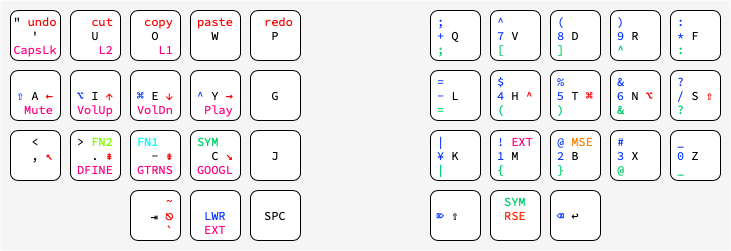

The diagram above was exported from draw.io. Its source (the exported page's mxGraphModel, read from the mxfile embedded in the PNG):
<mxGraphModel dx="855" dy="1191" grid="1" gridSize="10" guides="1" tooltips="1" connect="1" arrows="1" fold="1" page="1" pageScale="1" pageWidth="827" pageHeight="2569" math="0" shadow="0">
  <root>
    <mxCell id="0" />
    <mxCell id="1" parent="0" />
    <mxCell id="jyPOKYWJDwKyRrshBXNK-181" value="" style="rounded=0;whiteSpace=wrap;html=1;fontColor=#333333;fillColor=#f5f5f5;strokeColor=none;fontFamily=Source Code Pro;fontSource=https%3A%2F%2Ffonts.googleapis.com%2Fcss%3Ffamily%3DSource%2BCode%2BPro;" parent="1" vertex="1">
      <mxGeometry x="60" y="110" width="730" height="250" as="geometry" />
    </mxCell>
    <mxCell id="jyPOKYWJDwKyRrshBXNK-1" value="&quot; &lt;font color=&quot;#ff0000&quot;&gt;undo&lt;/font&gt;&lt;br&gt;'&lt;br&gt;&lt;font color=&quot;#ff0080&quot;&gt;CapsLk&lt;/font&gt;" style="rounded=1;whiteSpace=wrap;html=1;fontFamily=Source Code Pro;fontSource=https%3A%2F%2Ffonts.googleapis.com%2Fcss%3Ffamily%3DSource%2BCode%2BPro;" parent="1" vertex="1">
      <mxGeometry x="70" y="120" width="50" height="50" as="geometry" />
    </mxCell>
    <mxCell id="jyPOKYWJDwKyRrshBXNK-2" value="&lt;font color=&quot;#ff0000&quot;&gt;&amp;nbsp; cut&lt;br&gt;&lt;/font&gt;U&lt;br&gt;&lt;font color=&quot;#ff0080&quot;&gt;&amp;nbsp; &amp;nbsp;L2&lt;/font&gt;" style="rounded=1;whiteSpace=wrap;html=1;fontFamily=Source Code Pro;fontSource=https%3A%2F%2Ffonts.googleapis.com%2Fcss%3Ffamily%3DSource%2BCode%2BPro;" parent="1" vertex="1">
      <mxGeometry x="130" y="120" width="50" height="50" as="geometry" />
    </mxCell>
    <mxCell id="jyPOKYWJDwKyRrshBXNK-3" value="&lt;font color=&quot;#ff0000&quot;&gt;&amp;nbsp;copy&lt;/font&gt;&lt;br&gt;O&lt;br&gt;&lt;font color=&quot;#ff0080&quot;&gt;&amp;nbsp; &amp;nbsp;L1&lt;/font&gt;" style="rounded=1;whiteSpace=wrap;html=1;fontFamily=Source Code Pro;fontSource=https%3A%2F%2Ffonts.googleapis.com%2Fcss%3Ffamily%3DSource%2BCode%2BPro;" parent="1" vertex="1">
      <mxGeometry x="190" y="120" width="50" height="50" as="geometry" />
    </mxCell>
    <mxCell id="jyPOKYWJDwKyRrshBXNK-4" value="&lt;font color=&quot;#ff0000&quot;&gt;paste&lt;br&gt;&lt;/font&gt;W&lt;br&gt;&amp;nbsp;" style="rounded=1;whiteSpace=wrap;html=1;fontFamily=Source Code Pro;fontSource=https%3A%2F%2Ffonts.googleapis.com%2Fcss%3Ffamily%3DSource%2BCode%2BPro;" parent="1" vertex="1">
      <mxGeometry x="250" y="120" width="50" height="50" as="geometry" />
    </mxCell>
    <mxCell id="jyPOKYWJDwKyRrshBXNK-5" value="&lt;font color=&quot;#ff0000&quot;&gt;&amp;nbsp;redo&lt;br&gt;&lt;/font&gt;P&lt;br&gt;&amp;nbsp;" style="rounded=1;whiteSpace=wrap;html=1;fontFamily=Source Code Pro;fontSource=https%3A%2F%2Ffonts.googleapis.com%2Fcss%3Ffamily%3DSource%2BCode%2BPro;" parent="1" vertex="1">
      <mxGeometry x="310" y="120" width="50" height="50" as="geometry" />
    </mxCell>
    <mxCell id="jyPOKYWJDwKyRrshBXNK-6" value="&amp;nbsp;&lt;br&gt;&lt;font color=&quot;#0433ff&quot;&gt;⇧&lt;/font&gt; A &lt;font color=&quot;#ff0000&quot;&gt;←&lt;br&gt;&lt;/font&gt;&lt;font color=&quot;#ff0080&quot;&gt;&amp;nbsp;Mute&lt;/font&gt;" style="rounded=1;whiteSpace=wrap;html=1;fontFamily=Source Code Pro;fontSource=https%3A%2F%2Ffonts.googleapis.com%2Fcss%3Ffamily%3DSource%2BCode%2BPro;" parent="1" vertex="1">
      <mxGeometry x="70" y="180" width="50" height="50" as="geometry" />
    </mxCell>
    <mxCell id="jyPOKYWJDwKyRrshBXNK-7" value="&amp;nbsp;&lt;br&gt;&lt;font color=&quot;#0433ff&quot;&gt;⌥&lt;/font&gt; I &lt;font color=&quot;#ff0000&quot;&gt;↑&lt;/font&gt;&lt;br&gt;&lt;font color=&quot;#ff0080&quot;&gt;VolUp&lt;/font&gt;" style="rounded=1;whiteSpace=wrap;html=1;fontFamily=Source Code Pro;fontSource=https%3A%2F%2Ffonts.googleapis.com%2Fcss%3Ffamily%3DSource%2BCode%2BPro;" parent="1" vertex="1">
      <mxGeometry x="130" y="180" width="50" height="50" as="geometry" />
    </mxCell>
    <mxCell id="jyPOKYWJDwKyRrshBXNK-8" value="&amp;nbsp;&lt;br&gt;&lt;font color=&quot;#0433ff&quot;&gt;⌘&lt;/font&gt; E &lt;font color=&quot;#ff0000&quot;&gt;↓&lt;/font&gt;&lt;br&gt;&lt;font color=&quot;#ff0080&quot;&gt;VolDn&lt;/font&gt;" style="rounded=1;whiteSpace=wrap;html=1;fontFamily=Source Code Pro;fontSource=https%3A%2F%2Ffonts.googleapis.com%2Fcss%3Ffamily%3DSource%2BCode%2BPro;" parent="1" vertex="1">
      <mxGeometry x="190" y="180" width="50" height="50" as="geometry" />
    </mxCell>
    <mxCell id="jyPOKYWJDwKyRrshBXNK-9" value="&amp;nbsp;&lt;br&gt;&lt;font color=&quot;#0433ff&quot;&gt;^ &lt;/font&gt;Y &lt;font color=&quot;#ff0000&quot;&gt;→&lt;/font&gt;&lt;br&gt;&lt;font color=&quot;#ff0080&quot;&gt;&amp;nbsp;Play&lt;/font&gt;" style="rounded=1;whiteSpace=wrap;html=1;fontFamily=Source Code Pro;fontSource=https%3A%2F%2Ffonts.googleapis.com%2Fcss%3Ffamily%3DSource%2BCode%2BPro;" parent="1" vertex="1">
      <mxGeometry x="250" y="180" width="50" height="50" as="geometry" />
    </mxCell>
    <mxCell id="jyPOKYWJDwKyRrshBXNK-10" value="G" style="rounded=1;whiteSpace=wrap;html=1;fontFamily=Source Code Pro;fontSource=https%3A%2F%2Ffonts.googleapis.com%2Fcss%3Ffamily%3DSource%2BCode%2BPro;" parent="1" vertex="1">
      <mxGeometry x="310" y="180" width="50" height="50" as="geometry" />
    </mxCell>
    <mxCell id="jyPOKYWJDwKyRrshBXNK-11" value="&amp;lt;&lt;br&gt;&amp;nbsp; , &lt;font color=&quot;#ff0000&quot;&gt;↖&lt;br&gt;&lt;/font&gt;&amp;nbsp;" style="rounded=1;whiteSpace=wrap;html=1;fontFamily=Source Code Pro;fontSource=https%3A%2F%2Ffonts.googleapis.com%2Fcss%3Ffamily%3DSource%2BCode%2BPro;" parent="1" vertex="1">
      <mxGeometry x="70" y="240" width="50" height="50" as="geometry" />
    </mxCell>
    <mxCell id="jyPOKYWJDwKyRrshBXNK-12" value="&amp;gt; &lt;font color=&quot;#80ff00&quot;&gt;FN2&lt;/font&gt;&lt;br&gt;&amp;nbsp; . &lt;font color=&quot;#ff0000&quot;&gt;⇞&lt;/font&gt;&lt;br&gt;&lt;font color=&quot;#ff0080&quot;&gt;DFINE&lt;/font&gt;" style="rounded=1;whiteSpace=wrap;html=1;fontFamily=Source Code Pro;fontSource=https%3A%2F%2Ffonts.googleapis.com%2Fcss%3Ffamily%3DSource%2BCode%2BPro;" parent="1" vertex="1">
      <mxGeometry x="130" y="240" width="50" height="50" as="geometry" />
    </mxCell>
    <mxCell id="jyPOKYWJDwKyRrshBXNK-13" value="&lt;font color=&quot;#00ffff&quot;&gt;FN1 &amp;nbsp;&lt;/font&gt;&lt;br&gt;&amp;nbsp; - &lt;font color=&quot;#ff0000&quot;&gt;⇟&lt;/font&gt;&lt;br&gt;&lt;font color=&quot;#ff0080&quot;&gt;GTRNS&lt;/font&gt;" style="rounded=1;whiteSpace=wrap;html=1;fontFamily=Source Code Pro;fontSource=https%3A%2F%2Ffonts.googleapis.com%2Fcss%3Ffamily%3DSource%2BCode%2BPro;" parent="1" vertex="1">
      <mxGeometry x="190" y="240" width="50" height="50" as="geometry" />
    </mxCell>
    <mxCell id="jyPOKYWJDwKyRrshBXNK-14" value="&lt;font color=&quot;#00cf68&quot;&gt;SYM &amp;nbsp;&lt;br&gt;&lt;/font&gt;&amp;nbsp; C &lt;font color=&quot;#ff0000&quot;&gt;↘&lt;/font&gt;&lt;br&gt;&lt;font color=&quot;#ff0080&quot;&gt;GOOGL&lt;/font&gt;" style="rounded=1;whiteSpace=wrap;html=1;fontFamily=Source Code Pro;fontSource=https%3A%2F%2Ffonts.googleapis.com%2Fcss%3Ffamily%3DSource%2BCode%2BPro;" parent="1" vertex="1">
      <mxGeometry x="250" y="240" width="50" height="50" as="geometry" />
    </mxCell>
    <mxCell id="jyPOKYWJDwKyRrshBXNK-15" value="J" style="rounded=1;whiteSpace=wrap;html=1;fontFamily=Source Code Pro;fontSource=https%3A%2F%2Ffonts.googleapis.com%2Fcss%3Ffamily%3DSource%2BCode%2BPro;" parent="1" vertex="1">
      <mxGeometry x="310" y="240" width="50" height="50" as="geometry" />
    </mxCell>
    <mxCell id="jyPOKYWJDwKyRrshBXNK-17" value="SPC" style="rounded=1;whiteSpace=wrap;html=1;fontFamily=Source Code Pro;fontSource=https%3A%2F%2Ffonts.googleapis.com%2Fcss%3Ffamily%3DSource%2BCode%2BPro;" parent="1" vertex="1">
      <mxGeometry x="310" y="300" width="50" height="50" as="geometry" />
    </mxCell>
    <mxCell id="jyPOKYWJDwKyRrshBXNK-18" value="&lt;font color=&quot;#0433ff&quot;&gt;; &amp;nbsp; &amp;nbsp;&lt;br&gt;+&lt;/font&gt; Q &amp;nbsp;&lt;br&gt;&lt;font color=&quot;#00cf68&quot;&gt;; &amp;nbsp; &amp;nbsp;&lt;/font&gt;" style="rounded=1;whiteSpace=wrap;html=1;fontFamily=Source Code Pro;fontSource=https%3A%2F%2Ffonts.googleapis.com%2Fcss%3Ffamily%3DSource%2BCode%2BPro;" parent="1" vertex="1">
      <mxGeometry x="490" y="120" width="50" height="50" as="geometry" />
    </mxCell>
    <mxCell id="jyPOKYWJDwKyRrshBXNK-19" value="&lt;font color=&quot;#0433ff&quot;&gt;^ &amp;nbsp; &amp;nbsp;&lt;br&gt;7&lt;/font&gt; V &amp;nbsp;&lt;br&gt;&lt;font color=&quot;#00cf68&quot;&gt;[ &amp;nbsp; &amp;nbsp;&lt;/font&gt;" style="rounded=1;whiteSpace=wrap;html=1;fontFamily=Source Code Pro;fontSource=https%3A%2F%2Ffonts.googleapis.com%2Fcss%3Ffamily%3DSource%2BCode%2BPro;" parent="1" vertex="1">
      <mxGeometry x="550" y="120" width="50" height="50" as="geometry" />
    </mxCell>
    <mxCell id="jyPOKYWJDwKyRrshBXNK-20" value="&lt;font color=&quot;#0433ff&quot;&gt;( &amp;nbsp; &amp;nbsp;&lt;br&gt;8&lt;/font&gt; D &amp;nbsp;&lt;br&gt;&lt;font color=&quot;#00cf68&quot;&gt;] &amp;nbsp; &amp;nbsp;&lt;/font&gt;" style="rounded=1;whiteSpace=wrap;html=1;fontFamily=Source Code Pro;fontSource=https%3A%2F%2Ffonts.googleapis.com%2Fcss%3Ffamily%3DSource%2BCode%2BPro;" parent="1" vertex="1">
      <mxGeometry x="610" y="120" width="50" height="50" as="geometry" />
    </mxCell>
    <mxCell id="jyPOKYWJDwKyRrshBXNK-21" value="&lt;font color=&quot;#0433ff&quot;&gt;) &amp;nbsp; &amp;nbsp;&lt;br&gt;9&lt;/font&gt; R &amp;nbsp;&lt;br&gt;&lt;font color=&quot;#00cf68&quot;&gt;^ &amp;nbsp; &amp;nbsp;&lt;/font&gt;" style="rounded=1;whiteSpace=wrap;html=1;fontFamily=Source Code Pro;fontSource=https%3A%2F%2Ffonts.googleapis.com%2Fcss%3Ffamily%3DSource%2BCode%2BPro;" parent="1" vertex="1">
      <mxGeometry x="670" y="120" width="50" height="50" as="geometry" />
    </mxCell>
    <mxCell id="jyPOKYWJDwKyRrshBXNK-22" value="&lt;font color=&quot;#0433ff&quot;&gt;: &amp;nbsp; &amp;nbsp;&lt;br&gt;*&lt;/font&gt; F &amp;nbsp;&lt;br&gt;&lt;font color=&quot;#00cf68&quot;&gt;: &amp;nbsp; &amp;nbsp;&lt;/font&gt;" style="rounded=1;whiteSpace=wrap;html=1;fontFamily=Source Code Pro;fontSource=https%3A%2F%2Ffonts.googleapis.com%2Fcss%3Ffamily%3DSource%2BCode%2BPro;" parent="1" vertex="1">
      <mxGeometry x="730" y="120" width="50" height="50" as="geometry" />
    </mxCell>
    <mxCell id="jyPOKYWJDwKyRrshBXNK-23" value="&lt;font color=&quot;#0433ff&quot;&gt;= &amp;nbsp; &amp;nbsp;&lt;/font&gt;&lt;br&gt;&lt;font color=&quot;#0433ff&quot;&gt;- &lt;/font&gt;L &amp;nbsp;&lt;br&gt;&lt;font color=&quot;#00cf68&quot;&gt;= &amp;nbsp; &amp;nbsp;&lt;/font&gt;" style="rounded=1;whiteSpace=wrap;html=1;fontFamily=Source Code Pro;fontSource=https%3A%2F%2Ffonts.googleapis.com%2Fcss%3Ffamily%3DSource%2BCode%2BPro;" parent="1" vertex="1">
      <mxGeometry x="490" y="180" width="50" height="50" as="geometry" />
    </mxCell>
    <mxCell id="jyPOKYWJDwKyRrshBXNK-24" value="&lt;font color=&quot;#0433ff&quot;&gt;$ &amp;nbsp; &amp;nbsp;&lt;br&gt;4&lt;/font&gt; H &lt;font color=&quot;#ff0000&quot;&gt;^&lt;/font&gt;&lt;br&gt;&lt;font color=&quot;#00cf68&quot;&gt;( &amp;nbsp; &amp;nbsp;&lt;/font&gt;" style="rounded=1;whiteSpace=wrap;html=1;fontFamily=Source Code Pro;fontSource=https%3A%2F%2Ffonts.googleapis.com%2Fcss%3Ffamily%3DSource%2BCode%2BPro;" parent="1" vertex="1">
      <mxGeometry x="550" y="180" width="50" height="50" as="geometry" />
    </mxCell>
    <mxCell id="jyPOKYWJDwKyRrshBXNK-25" value="&lt;font color=&quot;#0433ff&quot;&gt;% &amp;nbsp; &amp;nbsp;&lt;/font&gt;&lt;br&gt;&lt;font color=&quot;#0433ff&quot;&gt;5&lt;/font&gt; T &lt;font color=&quot;#ff0000&quot;&gt;⌘&lt;br&gt;&lt;/font&gt;&lt;font color=&quot;#00cf68&quot;&gt;) &amp;nbsp; &amp;nbsp;&lt;/font&gt;" style="rounded=1;whiteSpace=wrap;html=1;fontFamily=Source Code Pro;fontSource=https%3A%2F%2Ffonts.googleapis.com%2Fcss%3Ffamily%3DSource%2BCode%2BPro;" parent="1" vertex="1">
      <mxGeometry x="610" y="180" width="50" height="50" as="geometry" />
    </mxCell>
    <mxCell id="jyPOKYWJDwKyRrshBXNK-26" value="&lt;font color=&quot;#0433ff&quot;&gt;&amp;amp; &amp;nbsp; &amp;nbsp;&lt;/font&gt;&lt;br&gt;&lt;font color=&quot;#0433ff&quot;&gt;6&lt;/font&gt; N &lt;font color=&quot;#ff0000&quot;&gt;⌥&lt;/font&gt;&lt;br&gt;&lt;font color=&quot;#00cf68&quot;&gt;&amp;amp; &amp;nbsp; &amp;nbsp;&lt;/font&gt;" style="rounded=1;whiteSpace=wrap;html=1;fontFamily=Source Code Pro;fontSource=https%3A%2F%2Ffonts.googleapis.com%2Fcss%3Ffamily%3DSource%2BCode%2BPro;" parent="1" vertex="1">
      <mxGeometry x="670" y="180" width="50" height="50" as="geometry" />
    </mxCell>
    <mxCell id="jyPOKYWJDwKyRrshBXNK-27" value="&lt;font color=&quot;#0433ff&quot;&gt;? &amp;nbsp; &amp;nbsp;&lt;/font&gt;&lt;br&gt;&lt;font color=&quot;#0433ff&quot;&gt;/&lt;/font&gt; S &lt;font color=&quot;#ff0000&quot;&gt;⇧&lt;br&gt;&lt;/font&gt;&lt;font color=&quot;#00cf68&quot;&gt;? &amp;nbsp; &amp;nbsp;&lt;/font&gt;" style="rounded=1;whiteSpace=wrap;html=1;fontFamily=Source Code Pro;fontSource=https%3A%2F%2Ffonts.googleapis.com%2Fcss%3Ffamily%3DSource%2BCode%2BPro;" parent="1" vertex="1">
      <mxGeometry x="730" y="180" width="50" height="50" as="geometry" />
    </mxCell>
    <mxCell id="jyPOKYWJDwKyRrshBXNK-28" value="&lt;font color=&quot;#0433ff&quot;&gt;| &amp;nbsp; &amp;nbsp;&lt;/font&gt;&lt;br&gt;&lt;font color=&quot;#0433ff&quot;&gt;¥&lt;/font&gt; K &amp;nbsp;&lt;br&gt;&lt;font color=&quot;#00cf68&quot;&gt;| &amp;nbsp; &amp;nbsp;&lt;/font&gt;" style="rounded=1;whiteSpace=wrap;html=1;fontFamily=Source Code Pro;fontSource=https%3A%2F%2Ffonts.googleapis.com%2Fcss%3Ffamily%3DSource%2BCode%2BPro;" parent="1" vertex="1">
      <mxGeometry x="490" y="240" width="50" height="50" as="geometry" />
    </mxCell>
    <mxCell id="jyPOKYWJDwKyRrshBXNK-29" value="&lt;font color=&quot;#0433ff&quot;&gt;!&lt;/font&gt; &lt;font color=&quot;#ff0080&quot;&gt;EXT&lt;/font&gt;&lt;br&gt;&lt;font color=&quot;#0433ff&quot;&gt;1 &lt;/font&gt;M &amp;nbsp;&lt;br&gt;&lt;font color=&quot;#00cf68&quot;&gt;{ &amp;nbsp; &amp;nbsp;&lt;/font&gt;" style="rounded=1;whiteSpace=wrap;html=1;fontFamily=Source Code Pro;fontSource=https%3A%2F%2Ffonts.googleapis.com%2Fcss%3Ffamily%3DSource%2BCode%2BPro;" parent="1" vertex="1">
      <mxGeometry x="550" y="240" width="50" height="50" as="geometry" />
    </mxCell>
    <mxCell id="jyPOKYWJDwKyRrshBXNK-30" value="&lt;font color=&quot;#0433ff&quot;&gt;@&lt;/font&gt; &lt;font color=&quot;#ff8000&quot;&gt;MSE&lt;/font&gt;&lt;br&gt;&lt;font color=&quot;#0433ff&quot;&gt;2&lt;/font&gt; B &amp;nbsp;&lt;br&gt;&lt;font color=&quot;#00cf68&quot;&gt;} &amp;nbsp; &amp;nbsp;&lt;/font&gt;" style="rounded=1;whiteSpace=wrap;html=1;fontFamily=Source Code Pro;fontSource=https%3A%2F%2Ffonts.googleapis.com%2Fcss%3Ffamily%3DSource%2BCode%2BPro;" parent="1" vertex="1">
      <mxGeometry x="610" y="240" width="50" height="50" as="geometry" />
    </mxCell>
    <mxCell id="jyPOKYWJDwKyRrshBXNK-31" value="&lt;font color=&quot;#0433ff&quot;&gt;# &amp;nbsp; &amp;nbsp;&lt;/font&gt;&lt;br&gt;&lt;font color=&quot;#0433ff&quot;&gt;3&lt;/font&gt; X &amp;nbsp;&lt;br&gt;&lt;font color=&quot;#00cf68&quot;&gt;@ &amp;nbsp; &amp;nbsp;&lt;/font&gt;" style="rounded=1;whiteSpace=wrap;html=1;fontFamily=Source Code Pro;fontSource=https%3A%2F%2Ffonts.googleapis.com%2Fcss%3Ffamily%3DSource%2BCode%2BPro;" parent="1" vertex="1">
      <mxGeometry x="670" y="240" width="50" height="50" as="geometry" />
    </mxCell>
    <mxCell id="jyPOKYWJDwKyRrshBXNK-32" value="&lt;font color=&quot;#0433ff&quot;&gt;_ &amp;nbsp; &amp;nbsp;&lt;/font&gt;&lt;br&gt;&lt;font color=&quot;#0433ff&quot;&gt;0&lt;/font&gt; Z &amp;nbsp;&lt;br&gt;&lt;font color=&quot;#00cf68&quot;&gt;_ &amp;nbsp; &amp;nbsp;&lt;/font&gt;" style="rounded=1;whiteSpace=wrap;html=1;fontFamily=Source Code Pro;fontSource=https%3A%2F%2Ffonts.googleapis.com%2Fcss%3Ffamily%3DSource%2BCode%2BPro;" parent="1" vertex="1">
      <mxGeometry x="730" y="240" width="50" height="50" as="geometry" />
    </mxCell>
    <mxCell id="jyPOKYWJDwKyRrshBXNK-33" value="&lt;font color=&quot;#0433ff&quot;&gt;⌦&lt;/font&gt; ⇧ &amp;nbsp;" style="rounded=1;whiteSpace=wrap;html=1;fontFamily=Source Code Pro;fontSource=https%3A%2F%2Ffonts.googleapis.com%2Fcss%3Ffamily%3DSource%2BCode%2BPro;" parent="1" vertex="1">
      <mxGeometry x="490" y="300" width="50" height="50" as="geometry" />
    </mxCell>
    <mxCell id="jyPOKYWJDwKyRrshBXNK-16" value="&lt;font&gt;&lt;font color=&quot;#0433ff&quot;&gt;&amp;nbsp;&lt;br&gt;LWR&lt;/font&gt;&lt;br&gt;&lt;font color=&quot;#ff0080&quot;&gt;EXT&lt;/font&gt;&lt;br&gt;&lt;/font&gt;" style="rounded=1;whiteSpace=wrap;html=1;fontColor=default;fontFamily=Source Code Pro;fontSource=https%3A%2F%2Ffonts.googleapis.com%2Fcss%3Ffamily%3DSource%2BCode%2BPro;" parent="1" vertex="1">
      <mxGeometry x="250" y="300" width="50" height="50" as="geometry" />
    </mxCell>
    <mxCell id="jyPOKYWJDwKyRrshBXNK-34" value="&lt;font&gt;&lt;font color=&quot;#00cf68&quot;&gt;SYM&lt;br&gt;&lt;/font&gt;&lt;font color=&quot;#ff2600&quot;&gt;RSE&lt;br&gt;&amp;nbsp;&lt;br&gt;&lt;/font&gt;&lt;/font&gt;" style="rounded=1;whiteSpace=wrap;html=1;fontColor=default;fontFamily=Source Code Pro;fontSource=https%3A%2F%2Ffonts.googleapis.com%2Fcss%3Ffamily%3DSource%2BCode%2BPro;" parent="1" vertex="1">
      <mxGeometry x="550" y="300" width="50" height="50" as="geometry" />
    </mxCell>
    <mxCell id="bBboNH131pnvcR7fshqm-1" value="&lt;font style=&quot;font-size: 12px;&quot;&gt;&lt;font color=&quot;#ff0000&quot;&gt;&amp;nbsp; &amp;nbsp; ~&lt;/font&gt;&lt;br&gt;&amp;nbsp; ⇥&amp;nbsp;&lt;/font&gt;&lt;font color=&quot;#ff0000&quot;&gt;&lt;span style=&quot;caret-color: rgb(77, 81, 86); font-size: 14px; text-align: left; background-color: rgb(255, 255, 255);&quot;&gt;⎋&lt;br&gt;&lt;/span&gt;&amp;nbsp; &amp;nbsp; `&lt;/font&gt;&lt;span style=&quot;text-align: start; caret-color: rgb(0, 0, 0);&quot;&gt;&lt;font style=&quot;font-size: 12px;&quot;&gt;&lt;br&gt;&lt;/font&gt;&lt;/span&gt;" style="rounded=1;whiteSpace=wrap;html=1;fontColor=#000000;strokeColor=#000000;fontFamily=Source Code Pro;fontSource=https%3A%2F%2Ffonts.googleapis.com%2Fcss%3Ffamily%3DSource%2BCode%2BPro;" parent="1" vertex="1">
      <mxGeometry x="190" y="300" width="50" height="50" as="geometry" />
    </mxCell>
    <mxCell id="bBboNH131pnvcR7fshqm-2" value="&lt;font style=&quot;font-size: 12px;&quot;&gt;&lt;font color=&quot;#0433ff&quot;&gt;⌫&lt;/font&gt; ↩ &amp;nbsp;&lt;/font&gt;&lt;span style=&quot;text-align: start; caret-color: rgb(0, 0, 0);&quot;&gt;&lt;font style=&quot;font-size: 12px;&quot;&gt;&lt;br&gt;&lt;/font&gt;&lt;/span&gt;" style="rounded=1;whiteSpace=wrap;html=1;fontColor=#000000;fontFamily=Source Code Pro;fontSource=https%3A%2F%2Ffonts.googleapis.com%2Fcss%3Ffamily%3DSource%2BCode%2BPro;" parent="1" vertex="1">
      <mxGeometry x="610" y="300" width="50" height="50" as="geometry" />
    </mxCell>
  </root>
</mxGraphModel>